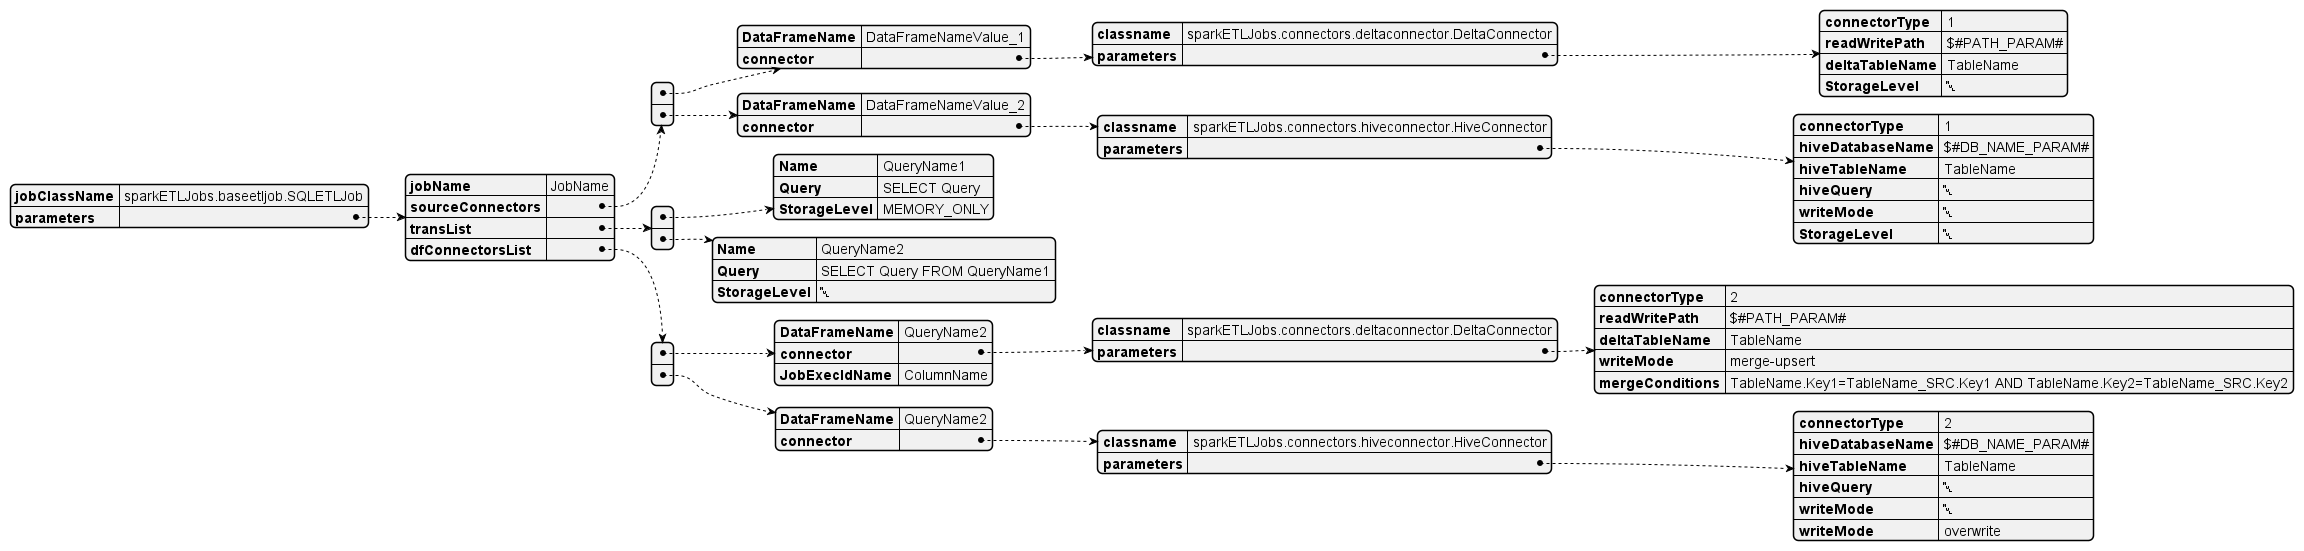

The diagram above was rendered by PlantUML. Its source (embedded in the PNG):
@startjson
{
    "jobClassName":"sparkETLJobs.baseetljob.SQLETLJob",
    "parameters":{
        "jobName": "JobName",
        "sourceConnectors": [
			{
				"DataFrameName":"DataFrameNameValue_1",
				"connector":{
					"classname":"sparkETLJobs.connectors.deltaconnector.DeltaConnector",
					 "parameters":{
						"connectorType": 1,
						"readWritePath": "$#PATH_PARAM#",
						"deltaTableName": "TableName",
						"StorageLevel":null
					}
				}
			},
            {
				"DataFrameName":"DataFrameNameValue_2",
				"connector":{
					"classname":"sparkETLJobs.connectors.hiveconnector.HiveConnector",
					 "parameters":{
						"connectorType": 1,
						"hiveDatabaseName": "$#DB_NAME_PARAM#",
						"hiveTableName": "TableName",
						"hiveQuery": null,
						"writeMode": null,
						"StorageLevel":null
					}
				}
			}
        ],
        "transList": [
			{
                "Name":"QueryName1",
                "Query": "SELECT Query",
				"StorageLevel":"MEMORY_ONLY"
			},
			{
			    "Name":"QueryName2",
			    "Query":"SELECT Query FROM QueryName1",
			    "StorageLevel":null
			}
        ],
        "dfConnectorsList": [
			{
                "DataFrameName":"QueryName2",
				"connector":
                {
                    "classname":"sparkETLJobs.connectors.deltaconnector.DeltaConnector",
                     "parameters":{
						"connectorType": 2,
						"readWritePath": "$#PATH_PARAM#",
						"deltaTableName": "TableName",
						"writeMode":"merge-upsert",
						"mergeConditions":"TableName.Key1=TableName_SRC.Key1 AND TableName.Key2=TableName_SRC.Key2"
					}
                },
				"JobExecIdName":"ColumnName"
            },
			{
				"DataFrameName":"QueryName2",
				"connector":
				{
					"classname":"sparkETLJobs.connectors.hiveconnector.HiveConnector",
					"parameters":{
						"connectorType": 2,
						"hiveDatabaseName": "$#DB_NAME_PARAM#",
						"hiveTableName": "TableName",
						"hiveQuery": null,
						"writeMode": null,
						"writeMode":"overwrite"
					}
				}
			}
        ]
    }
}
@endjson